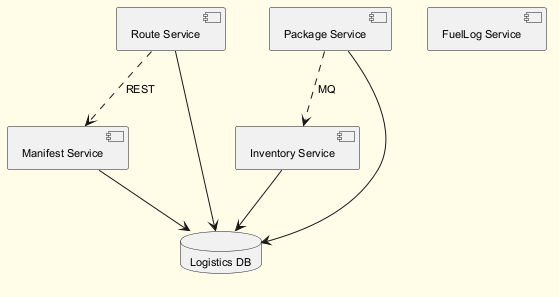

The diagram above was rendered by PlantUML. Its source (embedded in the PNG):
@startuml
skinparam backgroundColor #FFFDE7
skinparam classBackgroundColor #FFF9C4
skinparam classBorderColor #F57F17
skinparam defaultFontSize 11
component "Route Service" as C_RouteService
component "Inventory Service" as C_InventoryService
component "Package Service" as C_PackageService
component "FuelLog Service" as C_FuelLogService
component "Manifest Service" as C_ManifestService
database "Logistics DB" as DB_logistics
C_RouteService --> DB_logistics
C_InventoryService --> DB_logistics
C_PackageService --> DB_logistics
C_ManifestService --> DB_logistics
C_PackageService ..> C_InventoryService : MQ
C_RouteService ..> C_ManifestService : REST
@enduml